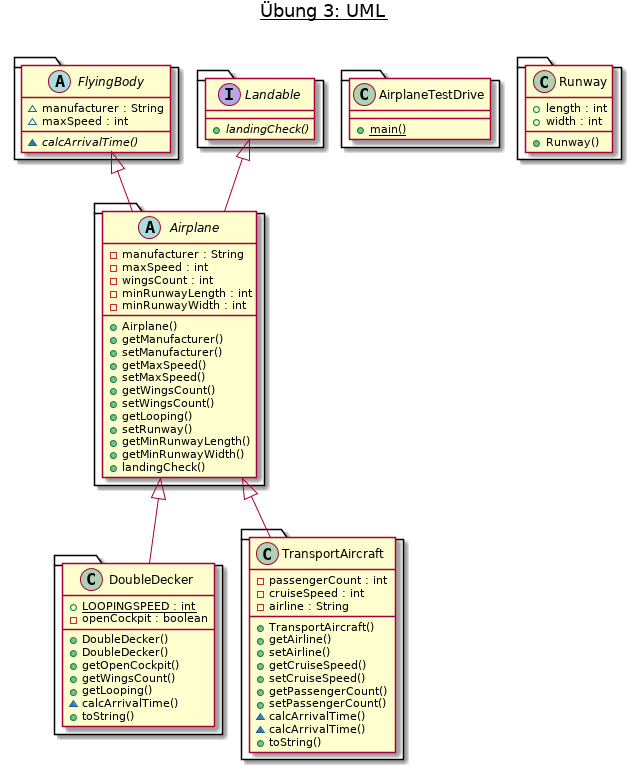

The diagram above was rendered by PlantUML. Its source (embedded in the PNG):
@startuml

title __Übung 3: UML__\n

  package  {
    abstract class Airplane {
        - manufacturer : String
        - maxSpeed : int
        - wingsCount : int
        - minRunwayLength : int
        - minRunwayWidth : int
        + Airplane()
        + getManufacturer()
        + setManufacturer()
        + getMaxSpeed()
        + setMaxSpeed()
        + getWingsCount()
        + setWingsCount()
        + getLooping()
        + setRunway()
        + getMinRunwayLength()
        + getMinRunwayWidth()
        + landingCheck()
    }
  }
  

  package  {
    class AirplaneTestDrive {
        {static} + main()
    }
  }
  

  package  {
    class DoubleDecker {
        {static} + LOOPINGSPEED : int
        - openCockpit : boolean
        + DoubleDecker()
        + DoubleDecker()
        + getOpenCockpit()
        + getWingsCount()
        + getLooping()
        ~ calcArrivalTime()
        + toString()
    }
  }
  

  package  {
    abstract class FlyingBody {
        ~ manufacturer : String
        ~ maxSpeed : int
        {abstract} ~ calcArrivalTime()
    }
  }
  

  package  {
    interface Landable {
        {abstract} + landingCheck()
    }
  }
  

  package  {
    class Runway {
        + length : int
        + width : int
        + Runway()
    }
  }
  

  package  {
    class TransportAircraft {
        - passengerCount : int
        - cruiseSpeed : int
        - airline : String
        + TransportAircraft()
        + getAirline()
        + setAirline()
        + getCruiseSpeed()
        + setCruiseSpeed()
        + getPassengerCount()
        + setPassengerCount()
        ~ calcArrivalTime()
        ~ calcArrivalTime()
        + toString()
    }
  }
  

  Airplane -up-|> Landable
  Airplane -up-|> FlyingBody
  DoubleDecker -up-|> Airplane
  TransportAircraft -up-|> Airplane



@enduml